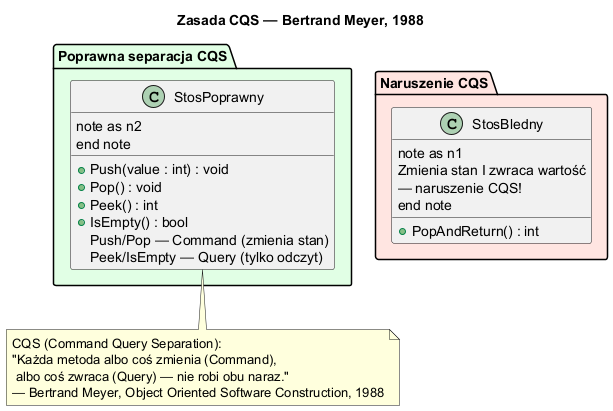

The diagram above was rendered by PlantUML. Its source (embedded in the PNG):
@startuml cqs_zasada
skinparam backgroundColor #FEFEFE
skinparam ArrowColor #444

title Zasada CQS — Bertrand Meyer, 1988

package "Naruszenie CQS" #FFE4E1 {
    class StosBledny {
        +{method} PopAndReturn() : int
        note as n1
          Zmienia stan I zwraca wartość
          — naruszenie CQS!
        end note
    }
}

package "Poprawna separacja CQS" #E1FFE4 {
    class StosPoprawny {
        +{method} Push(value : int) : void
        +{method} Pop() : void
        +{method} Peek() : int
        +{method} IsEmpty() : bool
        note as n2
          Push/Pop — Command (zmienia stan)
          Peek/IsEmpty — Query (tylko odczyt)
        end note
    }
}

note bottom
  CQS (Command Query Separation):
  "Każda metoda albo coś zmienia (Command),
   albo coś zwraca (Query) — nie robi obu naraz."
  — Bertrand Meyer, Object Oriented Software Construction, 1988
end note

@enduml